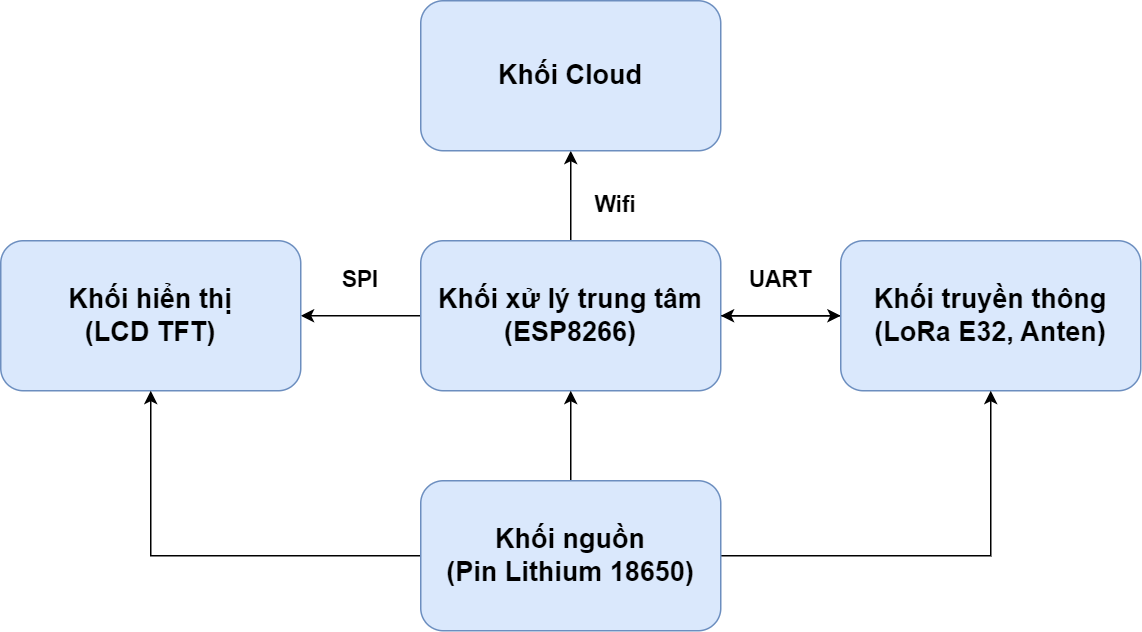

The diagram above was exported from draw.io. Its source (the exported page's mxGraphModel, read from the mxfile embedded in the PNG):
<mxGraphModel dx="1050" dy="491" grid="1" gridSize="10" guides="1" tooltips="1" connect="1" arrows="1" fold="1" page="1" pageScale="1" pageWidth="827" pageHeight="1169" math="0" shadow="0">
  <root>
    <mxCell id="0" />
    <mxCell id="1" parent="0" />
    <mxCell id="5GKXNb7xS-sWG4QkhoZ9-20" value="&lt;span style=&quot;font-size: 15px;&quot;&gt;&lt;b&gt;UART&lt;/b&gt;&lt;/span&gt;" style="text;html=1;strokeColor=none;fillColor=none;align=center;verticalAlign=middle;whiteSpace=wrap;rounded=0;fontSize=18;rotation=0;" parent="1" vertex="1">
      <mxGeometry x="530" y="530" width="60" height="30" as="geometry" />
    </mxCell>
    <mxCell id="jvXLmCHuvCdQGygVwwZn-9" value="&lt;span style=&quot;font-size: 15px;&quot;&gt;&lt;b&gt;SPI&lt;/b&gt;&lt;/span&gt;" style="text;html=1;strokeColor=none;fillColor=none;align=center;verticalAlign=middle;whiteSpace=wrap;rounded=0;fontSize=18;rotation=0;" parent="1" vertex="1">
      <mxGeometry x="250" y="530" width="60" height="30" as="geometry" />
    </mxCell>
    <mxCell id="N0K2VQkaps4vAFGMKtby-8" value="" style="edgeStyle=orthogonalEdgeStyle;rounded=0;orthogonalLoop=1;jettySize=auto;html=1;" parent="1" source="N0K2VQkaps4vAFGMKtby-1" target="N0K2VQkaps4vAFGMKtby-3" edge="1">
      <mxGeometry relative="1" as="geometry" />
    </mxCell>
    <mxCell id="N0K2VQkaps4vAFGMKtby-11" value="" style="edgeStyle=orthogonalEdgeStyle;rounded=0;orthogonalLoop=1;jettySize=auto;html=1;" parent="1" source="N0K2VQkaps4vAFGMKtby-1" target="N0K2VQkaps4vAFGMKtby-2" edge="1">
      <mxGeometry relative="1" as="geometry" />
    </mxCell>
    <mxCell id="Sb5UQaAuxfblbuvc8rrM-2" value="" style="edgeStyle=orthogonalEdgeStyle;rounded=0;orthogonalLoop=1;jettySize=auto;html=1;" edge="1" parent="1" source="N0K2VQkaps4vAFGMKtby-1" target="Sb5UQaAuxfblbuvc8rrM-1">
      <mxGeometry relative="1" as="geometry" />
    </mxCell>
    <mxCell id="N0K2VQkaps4vAFGMKtby-1" value="&lt;b&gt;&lt;font style=&quot;font-size: 18px;&quot;&gt;Khối xử lý trung tâm (ESP8266)&lt;/font&gt;&lt;/b&gt;" style="rounded=1;whiteSpace=wrap;html=1;fillColor=#dae8fc;strokeColor=#6c8ebf;" parent="1" vertex="1">
      <mxGeometry x="320" y="520" width="200" height="100" as="geometry" />
    </mxCell>
    <mxCell id="N0K2VQkaps4vAFGMKtby-10" value="" style="edgeStyle=orthogonalEdgeStyle;rounded=0;orthogonalLoop=1;jettySize=auto;html=1;" parent="1" source="N0K2VQkaps4vAFGMKtby-2" target="N0K2VQkaps4vAFGMKtby-1" edge="1">
      <mxGeometry relative="1" as="geometry" />
    </mxCell>
    <mxCell id="N0K2VQkaps4vAFGMKtby-2" value="&lt;b&gt;&lt;font style=&quot;font-size: 18px;&quot;&gt;Khối truyền thông (LoRa E32, Anten)&lt;/font&gt;&lt;/b&gt;" style="rounded=1;whiteSpace=wrap;html=1;fillColor=#dae8fc;strokeColor=#6c8ebf;" parent="1" vertex="1">
      <mxGeometry x="600" y="520" width="200" height="100" as="geometry" />
    </mxCell>
    <mxCell id="N0K2VQkaps4vAFGMKtby-3" value="&lt;b&gt;&lt;font style=&quot;font-size: 18px;&quot;&gt;Khối hiển thị&lt;br&gt;(LCD TFT)&lt;/font&gt;&lt;/b&gt;" style="rounded=1;whiteSpace=wrap;html=1;fillColor=#dae8fc;strokeColor=#6c8ebf;" parent="1" vertex="1">
      <mxGeometry x="40" y="520" width="200" height="100" as="geometry" />
    </mxCell>
    <mxCell id="N0K2VQkaps4vAFGMKtby-5" style="edgeStyle=orthogonalEdgeStyle;rounded=0;orthogonalLoop=1;jettySize=auto;html=1;entryX=0.5;entryY=1;entryDx=0;entryDy=0;" parent="1" source="N0K2VQkaps4vAFGMKtby-4" target="N0K2VQkaps4vAFGMKtby-2" edge="1">
      <mxGeometry relative="1" as="geometry" />
    </mxCell>
    <mxCell id="N0K2VQkaps4vAFGMKtby-6" value="" style="edgeStyle=orthogonalEdgeStyle;rounded=0;orthogonalLoop=1;jettySize=auto;html=1;" parent="1" source="N0K2VQkaps4vAFGMKtby-4" target="N0K2VQkaps4vAFGMKtby-1" edge="1">
      <mxGeometry relative="1" as="geometry" />
    </mxCell>
    <mxCell id="N0K2VQkaps4vAFGMKtby-7" style="edgeStyle=orthogonalEdgeStyle;rounded=0;orthogonalLoop=1;jettySize=auto;html=1;entryX=0.5;entryY=1;entryDx=0;entryDy=0;" parent="1" source="N0K2VQkaps4vAFGMKtby-4" target="N0K2VQkaps4vAFGMKtby-3" edge="1">
      <mxGeometry relative="1" as="geometry" />
    </mxCell>
    <mxCell id="N0K2VQkaps4vAFGMKtby-4" value="&lt;b&gt;&lt;font style=&quot;font-size: 18px;&quot;&gt;Khối nguồn&lt;br&gt;&lt;/font&gt;&lt;/b&gt;&lt;b style=&quot;border-color: var(--border-color);&quot;&gt;&lt;font style=&quot;border-color: var(--border-color); font-size: 18px;&quot;&gt;(Pin Lithium 18650)&lt;/font&gt;&lt;/b&gt;&lt;b&gt;&lt;font style=&quot;font-size: 18px;&quot;&gt;&lt;br&gt;&lt;/font&gt;&lt;/b&gt;" style="rounded=1;whiteSpace=wrap;html=1;fillColor=#dae8fc;strokeColor=#6c8ebf;" parent="1" vertex="1">
      <mxGeometry x="320" y="680" width="200" height="100" as="geometry" />
    </mxCell>
    <mxCell id="Sb5UQaAuxfblbuvc8rrM-1" value="&lt;b&gt;&lt;font style=&quot;font-size: 18px;&quot;&gt;Khối Cloud&lt;br&gt;&lt;/font&gt;&lt;/b&gt;" style="rounded=1;whiteSpace=wrap;html=1;fillColor=#dae8fc;strokeColor=#6c8ebf;" vertex="1" parent="1">
      <mxGeometry x="320" y="360" width="200" height="100" as="geometry" />
    </mxCell>
    <mxCell id="Sb5UQaAuxfblbuvc8rrM-3" value="&lt;span style=&quot;font-size: 15px;&quot;&gt;&lt;b&gt;Wifi&lt;/b&gt;&lt;/span&gt;" style="text;html=1;strokeColor=none;fillColor=none;align=center;verticalAlign=middle;whiteSpace=wrap;rounded=0;fontSize=18;rotation=0;" vertex="1" parent="1">
      <mxGeometry x="420" y="480" width="60" height="30" as="geometry" />
    </mxCell>
  </root>
</mxGraphModel>